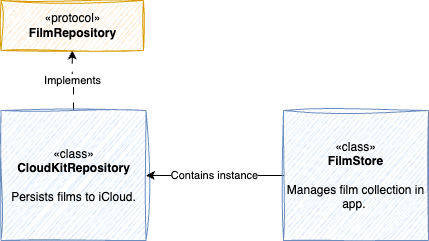

The diagram above was exported from draw.io. Its source (the exported page's mxGraphModel, read from the mxfile embedded in the PNG):
<mxGraphModel dx="377" dy="845" grid="1" gridSize="10" guides="1" tooltips="1" connect="1" arrows="1" fold="1" page="1" pageScale="1" pageWidth="827" pageHeight="1169" math="0" shadow="0">
  <root>
    <mxCell id="0" />
    <mxCell id="1" parent="0" />
    <mxCell id="ugGi5KEEK_lPGR_BiLdL-4" value="Implements" style="edgeStyle=orthogonalEdgeStyle;rounded=0;orthogonalLoop=1;jettySize=auto;html=1;entryX=0.5;entryY=1;entryDx=0;entryDy=0;dashed=1;dashPattern=8 8;jumpSize=6;" edge="1" parent="1" source="ugGi5KEEK_lPGR_BiLdL-1" target="ugGi5KEEK_lPGR_BiLdL-2">
      <mxGeometry relative="1" as="geometry" />
    </mxCell>
    <mxCell id="ugGi5KEEK_lPGR_BiLdL-1" value="&lt;div&gt;«class»&lt;br&gt;&lt;/div&gt;&lt;b&gt;CloudKitRepository&lt;/b&gt;&lt;div&gt;&lt;br&gt;&lt;/div&gt;&lt;div&gt;Persists films to iCloud.&lt;/div&gt;" style="rounded=0;whiteSpace=wrap;html=1;sketch=1;curveFitting=1;jiggle=2;fillColor=#dae8fc;strokeColor=#6c8ebf;" vertex="1" parent="1">
      <mxGeometry x="157.5" y="200" width="145" height="130" as="geometry" />
    </mxCell>
    <mxCell id="ugGi5KEEK_lPGR_BiLdL-2" value="«protocol»&lt;br&gt;&lt;b&gt;FilmRepository&lt;/b&gt;" style="html=1;whiteSpace=wrap;sketch=1;curveFitting=1;jiggle=2;fillColor=#ffe6cc;strokeColor=#d79b00;" vertex="1" parent="1">
      <mxGeometry x="157.5" y="90" width="142.5" height="50" as="geometry" />
    </mxCell>
    <mxCell id="ugGi5KEEK_lPGR_BiLdL-7" value="Contains instance" style="edgeStyle=orthogonalEdgeStyle;rounded=0;orthogonalLoop=1;jettySize=auto;html=1;entryX=1;entryY=0.5;entryDx=0;entryDy=0;" edge="1" parent="1" source="ugGi5KEEK_lPGR_BiLdL-5" target="ugGi5KEEK_lPGR_BiLdL-1">
      <mxGeometry relative="1" as="geometry" />
    </mxCell>
    <mxCell id="ugGi5KEEK_lPGR_BiLdL-5" value="&lt;div&gt;«class»&lt;br&gt;&lt;/div&gt;&lt;b&gt;FilmStore&lt;/b&gt;&lt;div&gt;&lt;br&gt;&lt;/div&gt;&lt;div&gt;Manages film collection in app.&amp;nbsp;&lt;/div&gt;" style="rounded=0;whiteSpace=wrap;html=1;sketch=1;curveFitting=1;jiggle=2;fillColor=#dae8fc;strokeColor=#6c8ebf;" vertex="1" parent="1">
      <mxGeometry x="440" y="200" width="145" height="130" as="geometry" />
    </mxCell>
  </root>
</mxGraphModel>